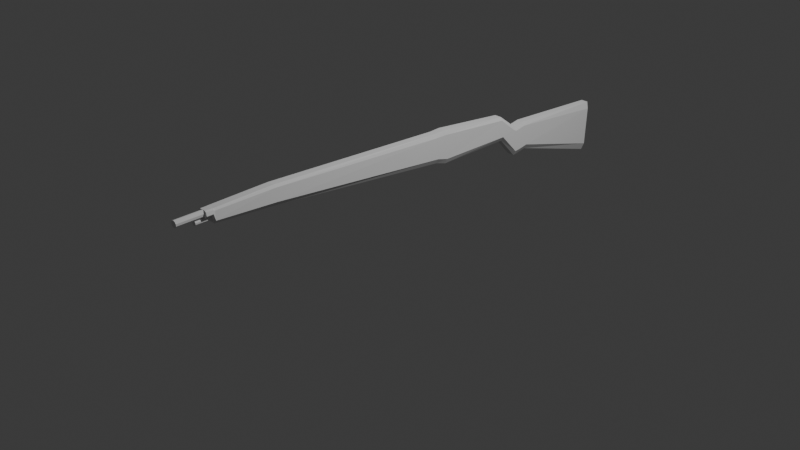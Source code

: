# Source: M1Garand.blend  (saved by Blender 4.2.66; exported with 4.5.12 LTS)
import bpy
from mathutils import Matrix  # noqa: F401  (used for matrix-valued properties, if any)

bpy.ops.wm.read_factory_settings(use_empty=True)
scene = bpy.context.scene
scene.name = 'Scene'

# ---- collections
col_collection = bpy.data.collections.new('Collection'); scene.collection.children.link(col_collection)

# ---- world
world_world = bpy.data.worlds.new('World'); scene.world = world_world
world_world.use_nodes = True; world_world.node_tree.nodes.clear()
_N = world_world.node_tree.nodes; _L = world_world.node_tree.links
n0 = _N.new('ShaderNodeOutputWorld'); n0.name = 'World Output'; n0.location = (300, 300)
n1 = _N.new('ShaderNodeBackground'); n1.name = 'Background'; n1.location = (10, 300)
n1.inputs[0].default_value = (0.05088, 0.05088, 0.05088, 1.0)
_L.new(n1.outputs[0], n0.inputs[0])
n0.is_active_output = True
world_world.color = (0.05088, 0.05088, 0.05088)
world_world.sun_shadow_jitter_overblur = 0.0

# ---- cameras
cam_camera = bpy.data.cameras.new('Camera')
cam_camera.clip_end = 100.0
cam_camera.ortho_scale = 7.314

# ---- lights
light_light = bpy.data.lights.new('Light', 'POINT')
light_light.energy = 1000.0
light_light.shadow_soft_size = 0.1

# ---- meshes
me_cube_001 = bpy.data.meshes.new('Cube.001')
me_cube_001.from_pydata([(0.5261, 0.08889, -0.1015), (0.5261, 0.04438, 1.13), (0.5261, 1.001, -1.189), (0.5261, 1.034, 1.003), (1.0, 0.08889, -0.1015), (1.0, 0.04438, 1.13), (1.0, 1.001, -1.189), (1.0, 1.034, 1.003), (0.5261, -0.02621, -0.2057), (0.5261, -0.07072, 1.025), (1.0, -0.07072, 1.025), (1.0, -0.02621, -0.2057), (0.5261, -0.06581, -0.2327), (0.5261, -0.1109, 1.141), (1.0, -0.1109, 1.141), (1.0, -0.06581, -0.2327), (0.5261, -0.257, 0.6253), (0.5261, -0.2789, 1.671), (1.0, -0.2789, 1.671), (1.0, -0.257, 0.6253), (0.5261, -1.005, 0.5177), (0.5261, -1.029, 1.932), (1.0, -1.029, 1.932), (1.0, -1.005, 0.5177), (0.5261, -1.118, 0.6547), (0.5261, -1.141, 1.897), (1.0, -1.141, 1.897), (1.0, -1.118, 0.6547), (0.5261, -2.905, 1.248), (0.5261, -2.926, 2.039), (1.0, -2.926, 2.039), (1.0, -2.905, 1.248), (0.5261, -3.488, 1.361), (0.5261, -3.487, 1.919), (1.0, -3.487, 1.919), (1.0, -3.488, 1.361), (0.5473, -3.505, 1.644), (0.5473, -3.503, 1.92), (0.9788, -3.503, 1.92), (0.9788, -3.505, 1.644), (0.5473, -3.566, 1.634), (0.5473, -3.563, 1.91), (0.9788, -3.563, 1.91), (0.9788, -3.566, 1.634), (0.4168, 0.05033, 0.9648), (0.4168, 1.03, 0.7093), (1.087, 1.03, 0.7093), (1.087, 0.05033, 0.9648), (0.4168, -0.06476, 0.8606), (1.087, -0.06476, 0.8606), (0.4168, -0.1049, 0.9567), (1.087, -0.1049, 0.9567), (0.4168, -0.276, 1.531), (1.087, -0.276, 1.531), (0.4168, -1.025, 1.743), (1.087, -1.025, 1.743), (0.4168, -1.138, 1.731), (1.087, -1.138, 1.731), (0.4168, -2.923, 1.933), (1.087, -2.923, 1.933), (0.4168, -3.487, 1.845), (1.087, -3.487, 1.845), (0.438, -3.503, 1.883), (1.065, -3.503, 1.883), (0.438, -3.564, 1.873), (1.065, -3.564, 1.873), (0.3449, 1.004, -0.8861), (1.156, 1.004, -0.8905), (1.156, 0.08409, 0.1004), (1.156, -0.03101, -0.00374), (1.156, -0.07067, -0.01645), (1.156, -0.2595, 0.8086), (1.156, -1.008, 0.7381), (1.156, -1.121, 0.8579), (1.156, -2.907, 1.406), (1.156, -3.488, 1.495), (1.135, -3.505, 1.75), (1.135, -3.566, 1.74), (0.3449, 0.08407, 0.1048), (0.3449, -0.03103, 0.000633), (0.3449, -0.07069, -0.01208), (0.3449, -0.2595, 0.813), (0.3449, -1.008, 0.7425), (0.3449, -1.121, 0.8622), (0.3449, -2.907, 1.41), (0.3449, -3.488, 1.5), (0.3661, -3.505, 1.754), (0.3661, -3.566, 1.744), (0.7545, -3.563, 1.909), (0.7545, -3.82, 1.877), (0.6283, -3.563, 1.883), (0.6283, -3.82, 1.851), (0.5504, -3.562, 1.815), (0.5504, -3.819, 1.783), (0.5504, -3.561, 1.73), (0.5504, -3.818, 1.698), (0.6283, -3.56, 1.662), (0.6283, -3.818, 1.63), (0.7545, -3.56, 1.636), (0.7545, -3.817, 1.603), (0.8807, -3.56, 1.662), (0.8807, -3.818, 1.63), (0.9586, -3.561, 1.73), (0.9586, -3.818, 1.698), (0.9586, -3.562, 1.815), (0.9586, -3.819, 1.783), (0.8807, -3.563, 1.883), (0.8807, -3.82, 1.851), (0.7545, -3.494, 1.645), (0.7545, -3.647, 1.633), (0.6633, -3.494, 1.626), (0.6633, -3.647, 1.614), (0.6069, -3.493, 1.577), (0.6069, -3.647, 1.565), (0.6069, -3.492, 1.515), (0.6069, -3.646, 1.504), (0.6633, -3.492, 1.466), (0.6633, -3.646, 1.454), (0.7545, -3.492, 1.447), (0.7545, -3.645, 1.435), (0.8457, -3.492, 1.466), (0.8457, -3.646, 1.454), (0.9021, -3.492, 1.515), (0.9021, -3.646, 1.504), (0.9021, -3.493, 1.577), (0.9021, -3.647, 1.565), (0.8457, -3.494, 1.626), (0.8457, -3.647, 1.614)], [], [(44, 1, 3, 45), (45, 3, 7, 46), (46, 7, 5, 47), (5, 1, 9, 10), (2, 6, 4, 0), (7, 3, 1, 5), (10, 9, 13, 14), (47, 5, 10, 49), (78, 0, 8, 79), (0, 4, 11, 8), (12, 15, 19, 16), (49, 10, 14, 51), (8, 11, 15, 12), (79, 8, 12, 80), (18, 17, 21, 22), (80, 12, 16, 81), (14, 13, 17, 18), (51, 14, 18, 53), (55, 22, 26, 57), (53, 18, 22, 55), (16, 19, 23, 20), (81, 16, 20, 82), (24, 27, 31, 28), (20, 23, 27, 24), (82, 20, 24, 83), (22, 21, 25, 26), (30, 29, 33, 34), (83, 24, 28, 84), (26, 25, 29, 30), (57, 26, 30, 59), (34, 33, 37, 38), (59, 30, 34, 61), (28, 31, 35, 32), (84, 28, 32, 85), (63, 38, 42, 65), (61, 34, 38, 63), (32, 35, 39, 36), (85, 32, 36, 86), (65, 42, 41, 64), (36, 39, 43, 40), (86, 36, 40, 87), (38, 37, 41, 42), (37, 62, 64, 41), (77, 65, 64, 87), (33, 60, 62, 37), (75, 61, 63, 76), (76, 63, 65, 77), (29, 58, 60, 33), (74, 59, 61, 75), (73, 57, 59, 74), (25, 56, 58, 29), (21, 54, 56, 25), (17, 52, 54, 21), (71, 53, 55, 72), (72, 55, 57, 73), (70, 51, 53, 71), (13, 50, 52, 17), (9, 48, 50, 13), (69, 49, 51, 70), (1, 44, 48, 9), (68, 47, 49, 69), (67, 46, 47, 68), (66, 45, 46, 67), (78, 44, 45, 66), (0, 78, 66, 2), (2, 66, 67, 6), (6, 67, 68, 4), (4, 68, 69, 11), (11, 69, 70, 15), (15, 70, 71, 19), (23, 72, 73, 27), (19, 71, 72, 23), (27, 73, 74, 31), (31, 74, 75, 35), (39, 76, 77, 43), (35, 75, 76, 39), (43, 77, 87, 40), (62, 86, 87, 64), (60, 85, 86, 62), (58, 84, 85, 60), (56, 83, 84, 58), (54, 82, 83, 56), (52, 81, 82, 54), (50, 80, 81, 52), (48, 79, 80, 50), (44, 78, 79, 48), (88, 89, 91, 90), (90, 91, 93, 92), (92, 93, 95, 94), (94, 95, 97, 96), (96, 97, 99, 98), (98, 99, 101, 100), (100, 101, 103, 102), (102, 103, 105, 104), (91, 89, 107, 105, 103, 101, 99, 97, 95, 93), (104, 105, 107, 106), (106, 107, 89, 88), (88, 90, 92, 94, 96, 98, 100, 102, 104, 106), (108, 109, 111, 110), (110, 111, 113, 112), (112, 113, 115, 114), (114, 115, 117, 116), (116, 117, 119, 118), (118, 119, 121, 120), (120, 121, 123, 122), (122, 123, 125, 124), (111, 109, 127, 125, 123, 121, 119, 117, 115, 113), (124, 125, 127, 126), (126, 127, 109, 108), (108, 110, 112, 114, 116, 118, 120, 122, 124, 126)])
_uv = me_cube_001.uv_layers.new(name='UVMap')
_uv.uv.foreach_set('vector', [0.5915, 0.0, 0.625, 0.0, 0.625, 0.25, 0.5915, 0.25, 0.5915, 0.25, 0.625, 0.25, 0.625, 0.5, 0.5915, 0.5, 0.5915, 0.5, 0.625, 0.5, 0.625, 0.75, 0.5915, 0.75, 0.625, 0.75, 0.875, 0.75, 0.875, 0.75, 0.625, 0.75, 0.125, 0.5, 0.375, 0.5, 0.375, 0.75, 0.125, 0.75, 0.625, 0.5, 0.875, 0.5, 0.875, 0.75, 0.625, 0.75, 0.625, 0.75, 0.875, 0.75, 0.875, 0.75, 0.625, 0.75, 0.5915, 0.75, 0.625, 0.75, 0.625, 0.75, 0.5915, 0.75, 0.4001, 0.0, 0.375, 0.0, 0.375, 0.0, 0.4001, 0.0, 0.125, 0.75, 0.375, 0.75, 0.375, 0.75, 0.125, 0.75, 0.125, 0.75, 0.375, 0.75, 0.375, 0.75, 0.125, 0.75, 0.5915, 0.75, 0.625, 0.75, 0.625, 0.75, 0.5915, 0.75, 0.125, 0.75, 0.375, 0.75, 0.375, 0.75, 0.125, 0.75, 0.4001, 0.0, 0.375, 0.0, 0.375, 0.0, 0.4001, 0.0, 0.625, 0.75, 0.875, 0.75, 0.875, 0.75, 0.625, 0.75, 0.4001, 0.0, 0.375, 0.0, 0.375, 0.0, 0.4001, 0.0, 0.625, 0.75, 0.875, 0.75, 0.875, 0.75, 0.625, 0.75, 0.5915, 0.75, 0.625, 0.75, 0.625, 0.75, 0.5915, 0.75, 0.5915, 0.75, 0.625, 0.75, 0.625, 0.75, 0.5915, 0.75, 0.5915, 0.75, 0.625, 0.75, 0.625, 0.75, 0.5915, 0.75, 0.125, 0.75, 0.375, 0.75, 0.375, 0.75, 0.125, 0.75, 0.4001, 0.0, 0.375, 0.0, 0.375, 0.0, 0.4001, 0.0, 0.125, 0.75, 0.375, 0.75, 0.375, 0.75, 0.125, 0.75, 0.125, 0.75, 0.375, 0.75, 0.375, 0.75, 0.125, 0.75, 0.4001, 0.0, 0.375, 0.0, 0.375, 0.0, 0.4001, 0.0, 0.625, 0.75, 0.875, 0.75, 0.875, 0.75, 0.625, 0.75, 0.625, 0.75, 0.875, 0.75, 0.875, 0.75, 0.625, 0.75, 0.4001, 0.0, 0.375, 0.0, 0.375, 0.0, 0.4001, 0.0, 0.625, 0.75, 0.875, 0.75, 0.875, 0.75, 0.625, 0.75, 0.5915, 0.75, 0.625, 0.75, 0.625, 0.75, 0.5915, 0.75, 0.625, 0.75, 0.875, 0.75, 0.875, 0.75, 0.625, 0.75, 0.5915, 0.75, 0.625, 0.75, 0.625, 0.75, 0.5915, 0.75, 0.125, 0.75, 0.375, 0.75, 0.375, 0.75, 0.125, 0.75, 0.4001, 0.0, 0.375, 0.0, 0.375, 0.0, 0.4001, 0.0, 0.5915, 0.75, 0.625, 0.75, 0.625, 0.75, 0.5915, 0.75, 0.5915, 0.75, 0.625, 0.75, 0.625, 0.75, 0.5915, 0.75, 0.125, 0.75, 0.375, 0.75, 0.375, 0.75, 0.125, 0.75, 0.4001, 0.0, 0.375, 0.0, 0.375, 0.0, 0.4001, 0.0, 0.5915, 0.75, 0.625, 0.75, 0.625, 1.0, 0.5915, 1.0, 0.125, 0.75, 0.375, 0.75, 0.375, 0.75, 0.125, 0.75, 0.4001, 0.0, 0.375, 0.0, 0.375, 0.0, 0.4001, 0.0, 0.625, 0.75, 0.875, 0.75, 0.875, 0.75, 0.625, 0.75, 0.625, 0.0, 0.5915, 0.0, 0.5915, 0.0, 0.625, 0.0, 0.4001, 0.75, 0.5915, 0.75, 0.5915, 1.0, 0.4001, 1.0, 0.625, 0.0, 0.5915, 0.0, 0.5915, 0.0, 0.625, 0.0, 0.4001, 0.75, 0.5915, 0.75, 0.5915, 0.75, 0.4001, 0.75, 0.4001, 0.75, 0.5915, 0.75, 0.5915, 0.75, 0.4001, 0.75, 0.625, 0.0, 0.5915, 0.0, 0.5915, 0.0, 0.625, 0.0, 0.4001, 0.75, 0.5915, 0.75, 0.5915, 0.75, 0.4001, 0.75, 0.4001, 0.75, 0.5915, 0.75, 0.5915, 0.75, 0.4001, 0.75, 0.625, 0.0, 0.5915, 0.0, 0.5915, 0.0, 0.625, 0.0, 0.625, 0.0, 0.5915, 0.0, 0.5915, 0.0, 0.625, 0.0, 0.625, 0.0, 0.5915, 0.0, 0.5915, 0.0, 0.625, 0.0, 0.4001, 0.75, 0.5915, 0.75, 0.5915, 0.75, 0.4001, 0.75, 0.4001, 0.75, 0.5915, 0.75, 0.5915, 0.75, 0.4001, 0.75, 0.4001, 0.75, 0.5915, 0.75, 0.5915, 0.75, 0.4001, 0.75, 0.625, 0.0, 0.5915, 0.0, 0.5915, 0.0, 0.625, 0.0, 0.625, 0.0, 0.5915, 0.0, 0.5915, 0.0, 0.625, 0.0, 0.4001, 0.75, 0.5915, 0.75, 0.5915, 0.75, 0.4001, 0.75, 0.625, 0.0, 0.5915, 0.0, 0.5915, 0.0, 0.625, 0.0, 0.4001, 0.75, 0.5915, 0.75, 0.5915, 0.75, 0.4001, 0.75, 0.4001, 0.5, 0.5915, 0.5, 0.5915, 0.75, 0.4001, 0.75, 0.4001, 0.25, 0.5915, 0.25, 0.5915, 0.5, 0.4001, 0.5, 0.4001, 0.0, 0.5915, 0.0, 0.5915, 0.25, 0.4001, 0.25, 0.375, 0.0, 0.4001, 0.0, 0.4001, 0.25, 0.375, 0.25, 0.375, 0.25, 0.4001, 0.25, 0.4001, 0.5, 0.375, 0.5, 0.375, 0.5, 0.4001, 0.5, 0.4001, 0.75, 0.375, 0.75, 0.375, 0.75, 0.4001, 0.75, 0.4001, 0.75, 0.375, 0.75, 0.375, 0.75, 0.4001, 0.75, 0.4001, 0.75, 0.375, 0.75, 0.375, 0.75, 0.4001, 0.75, 0.4001, 0.75, 0.375, 0.75, 0.375, 0.75, 0.4001, 0.75, 0.4001, 0.75, 0.375, 0.75, 0.375, 0.75, 0.4001, 0.75, 0.4001, 0.75, 0.375, 0.75, 0.375, 0.75, 0.4001, 0.75, 0.4001, 0.75, 0.375, 0.75, 0.375, 0.75, 0.4001, 0.75, 0.4001, 0.75, 0.375, 0.75, 0.375, 0.75, 0.4001, 0.75, 0.4001, 0.75, 0.375, 0.75, 0.375, 0.75, 0.4001, 0.75, 0.4001, 0.75, 0.375, 0.75, 0.375, 0.75, 0.4001, 0.75, 0.4001, 1.0, 0.375, 1.0, 0.5915, 0.0, 0.4001, 0.0, 0.4001, 0.0, 0.5915, 0.0, 0.5915, 0.0, 0.4001, 0.0, 0.4001, 0.0, 0.5915, 0.0, 0.5915, 0.0, 0.4001, 0.0, 0.4001, 0.0, 0.5915, 0.0, 0.5915, 0.0, 0.4001, 0.0, 0.4001, 0.0, 0.5915, 0.0, 0.5915, 0.0, 0.4001, 0.0, 0.4001, 0.0, 0.5915, 0.0, 0.5915, 0.0, 0.4001, 0.0, 0.4001, 0.0, 0.5915, 0.0, 0.5915, 0.0, 0.4001, 0.0, 0.4001, 0.0, 0.5915, 0.0, 0.5915, 0.0, 0.4001, 0.0, 0.4001, 0.0, 0.5915, 0.0, 0.5915, 0.0, 0.4001, 0.0, 0.4001, 0.0, 0.5915, 0.0, 1.0, 0.5, 1.0, 1.0, 0.9, 1.0, 0.9, 0.5, 0.9, 0.5, 0.9, 1.0, 0.8, 1.0, 0.8, 0.5, 0.8, 0.5, 0.8, 1.0, 0.7, 1.0, 0.7, 0.5, 0.7, 0.5, 0.7, 1.0, 0.6, 1.0, 0.6, 0.5, 0.6, 0.5, 0.6, 1.0, 0.5, 1.0, 0.5, 0.5, 0.5, 0.5, 0.5, 1.0, 0.4, 1.0, 0.4, 0.5, 0.4, 0.5, 0.4, 1.0, 0.3, 1.0, 0.3, 0.5, 0.3, 0.5, 0.3, 1.0, 0.2, 1.0, 0.2, 0.5, 0.8911, 0.4442, 0.75, 0.49, 0.6089, 0.4442, 0.5217, 0.3242, 0.5217, 0.1758, 0.6089, 0.05584, 0.75, 0.01, 0.8911, 0.05584, 0.9783, 0.1758, 0.9783, 0.3242, 0.2, 0.5, 0.2, 1.0, 0.1, 1.0, 0.1, 0.5, 0.1, 0.5, 0.1, 1.0, -7.451e-08, 1.0, -7.451e-08, 0.5, 0.25, 0.49, 0.3911, 0.4442, 0.4783, 0.3242, 0.4783, 0.1758, 0.3911, 0.05584, 0.25, 0.01, 0.1089, 0.05584, 0.02175, 0.1758, 0.02175, 0.3242, 0.1089, 0.4442, 1.0, 0.5, 1.0, 1.0, 0.9, 1.0, 0.9, 0.5, 0.9, 0.5, 0.9, 1.0, 0.8, 1.0, 0.8, 0.5, 0.8, 0.5, 0.8, 1.0, 0.7, 1.0, 0.7, 0.5, 0.7, 0.5, 0.7, 1.0, 0.6, 1.0, 0.6, 0.5, 0.6, 0.5, 0.6, 1.0, 0.5, 1.0, 0.5, 0.5, 0.5, 0.5, 0.5, 1.0, 0.4, 1.0, 0.4, 0.5, 0.4, 0.5, 0.4, 1.0, 0.3, 1.0, 0.3, 0.5, 0.3, 0.5, 0.3, 1.0, 0.2, 1.0, 0.2, 0.5, 0.8911, 0.4442, 0.75, 0.49, 0.6089, 0.4442, 0.5217, 0.3242, 0.5217, 0.1758, 0.6089, 0.05584, 0.75, 0.01, 0.8911, 0.05584, 0.9783, 0.1758, 0.9783, 0.3242, 0.2, 0.5, 0.2, 1.0, 0.1, 1.0, 0.1, 0.5, 0.1, 0.5, 0.1, 1.0, -7.451e-08, 1.0, -7.451e-08, 0.5, 0.25, 0.49, 0.3911, 0.4442, 0.4783, 0.3242, 0.4783, 0.1758, 0.3911, 0.05584, 0.25, 0.01, 0.1089, 0.05584, 0.02175, 0.1758, 0.02175, 0.3242, 0.1089, 0.4442])
me_cube_001.update()

# ---- objects
ob_light = bpy.data.objects.new('Light', light_light)
ob_camera = bpy.data.objects.new('Camera', cam_camera)
ob_cube = bpy.data.objects.new('Cube', me_cube_001)

# ---- transforms, parenting, visibility, modifiers, constraints
ob_light.location = (4.076, 1.005, 5.904)
ob_light.rotation_euler = (0.6503, 0.05522, 1.866)
ob_light.lock_rotations_4d = False
ob_light.empty_display_type = 'ARROWS'
ob_light.color = (0.0, 0.0, 0.0, 0.0)
ob_light.lineart.crease_threshold = 0.0
ob_camera.location = (7.359, -6.926, 4.958)
ob_camera.rotation_euler = (1.109, 0.0, 0.8149)
ob_camera.lock_rotations_4d = False
ob_camera.empty_display_type = 'ARROWS'
ob_camera.color = (0.0, 0.0, 0.0, 0.0)
ob_camera.display_type = 'WIRE'
ob_camera.lineart.crease_threshold = 0.0
ob_cube.location = (0.4495, 1.368, 0.4933)
ob_cube.rotation_euler = (-0.01809, -0.0, 0.0)
ob_cube.scale = (-0.1601, 1.09, 0.2509)

# ---- collection membership
col_collection.objects.link(ob_light)
col_collection.objects.link(ob_camera)
col_collection.objects.link(ob_cube)

# ---- scene / render settings (as saved in the file)
scene.camera = ob_camera
scene.frame_start = 1; scene.frame_end = 250; scene.frame_set(0)
scene.render.engine = 'BLENDER_EEVEE_NEXT'
bpy.context.view_layer.update()
